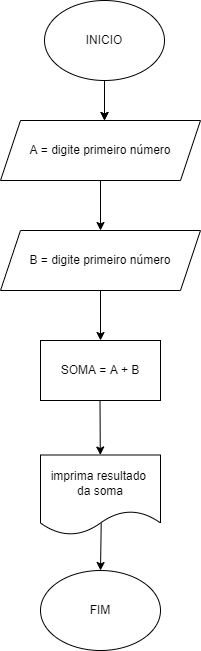

The diagram above was exported from draw.io. Its source (the exported page's mxGraphModel, read from the mxfile embedded in the PNG):
<mxGraphModel dx="1022" dy="460" grid="1" gridSize="10" guides="1" tooltips="1" connect="1" arrows="1" fold="1" page="1" pageScale="1" pageWidth="827" pageHeight="1169" math="0" shadow="0">
  <root>
    <mxCell id="0" />
    <mxCell id="1" parent="0" />
    <mxCell id="dx0S541zMWtDR5DZHpLY-1" value="INICIO" style="ellipse;whiteSpace=wrap;html=1;" parent="1" vertex="1">
      <mxGeometry x="354" y="50" width="120" height="80" as="geometry" />
    </mxCell>
    <mxCell id="dx0S541zMWtDR5DZHpLY-4" value="SOMA = A + B" style="rounded=0;whiteSpace=wrap;html=1;" parent="1" vertex="1">
      <mxGeometry x="350" y="390" width="120" height="60" as="geometry" />
    </mxCell>
    <mxCell id="dx0S541zMWtDR5DZHpLY-5" value="" style="endArrow=classic;html=1;rounded=0;exitX=0.5;exitY=1;exitDx=0;exitDy=0;" parent="1" source="dx0S541zMWtDR5DZHpLY-1" edge="1">
      <mxGeometry width="50" height="50" relative="1" as="geometry">
        <mxPoint x="380" y="260" as="sourcePoint" />
        <mxPoint x="414" y="170" as="targetPoint" />
      </mxGeometry>
    </mxCell>
    <mxCell id="dx0S541zMWtDR5DZHpLY-6" value="A = digite primeiro número" style="shape=parallelogram;perimeter=parallelogramPerimeter;whiteSpace=wrap;html=1;fixedSize=1;" parent="1" vertex="1">
      <mxGeometry x="310" y="170" width="200" height="60" as="geometry" />
    </mxCell>
    <mxCell id="dx0S541zMWtDR5DZHpLY-7" value="" style="endArrow=classic;html=1;rounded=0;exitX=0.5;exitY=1;exitDx=0;exitDy=0;" parent="1" source="dx0S541zMWtDR5DZHpLY-1" edge="1">
      <mxGeometry width="50" height="50" relative="1" as="geometry">
        <mxPoint x="414" y="130" as="sourcePoint" />
        <mxPoint x="414" y="170" as="targetPoint" />
        <Array as="points" />
      </mxGeometry>
    </mxCell>
    <mxCell id="dx0S541zMWtDR5DZHpLY-8" value="" style="endArrow=classic;html=1;rounded=0;exitX=0.5;exitY=1;exitDx=0;exitDy=0;" parent="1" source="dx0S541zMWtDR5DZHpLY-6" edge="1">
      <mxGeometry width="50" height="50" relative="1" as="geometry">
        <mxPoint x="424" y="140" as="sourcePoint" />
        <mxPoint x="410" y="280" as="targetPoint" />
        <Array as="points" />
      </mxGeometry>
    </mxCell>
    <mxCell id="dx0S541zMWtDR5DZHpLY-9" value="B = digite primeiro número" style="shape=parallelogram;perimeter=parallelogramPerimeter;whiteSpace=wrap;html=1;fixedSize=1;" parent="1" vertex="1">
      <mxGeometry x="310" y="280" width="200" height="60" as="geometry" />
    </mxCell>
    <mxCell id="dx0S541zMWtDR5DZHpLY-11" value="" style="endArrow=classic;html=1;rounded=0;exitX=0.5;exitY=1;exitDx=0;exitDy=0;" parent="1" source="dx0S541zMWtDR5DZHpLY-9" target="dx0S541zMWtDR5DZHpLY-4" edge="1">
      <mxGeometry width="50" height="50" relative="1" as="geometry">
        <mxPoint x="470" y="360" as="sourcePoint" />
        <mxPoint x="470" y="370" as="targetPoint" />
        <Array as="points" />
      </mxGeometry>
    </mxCell>
    <mxCell id="dx0S541zMWtDR5DZHpLY-12" value="imprima resultado &lt;br&gt;da soma" style="shape=document;whiteSpace=wrap;html=1;boundedLbl=1;" parent="1" vertex="1">
      <mxGeometry x="350" y="504.5" width="120" height="80" as="geometry" />
    </mxCell>
    <mxCell id="dx0S541zMWtDR5DZHpLY-13" value="" style="endArrow=classic;html=1;rounded=0;exitX=0.5;exitY=1;exitDx=0;exitDy=0;" parent="1" target="dx0S541zMWtDR5DZHpLY-12" edge="1">
      <mxGeometry width="50" height="50" relative="1" as="geometry">
        <mxPoint x="409.5" y="450" as="sourcePoint" />
        <mxPoint x="500" y="480" as="targetPoint" />
        <Array as="points" />
      </mxGeometry>
    </mxCell>
    <mxCell id="dx0S541zMWtDR5DZHpLY-15" value="" style="endArrow=classic;html=1;rounded=0;exitX=0.506;exitY=0.852;exitDx=0;exitDy=0;exitPerimeter=0;entryX=0.5;entryY=0;entryDx=0;entryDy=0;" parent="1" source="dx0S541zMWtDR5DZHpLY-12" target="dx0S541zMWtDR5DZHpLY-16" edge="1">
      <mxGeometry width="50" height="50" relative="1" as="geometry">
        <mxPoint x="409.5" y="600" as="sourcePoint" />
        <mxPoint x="410" y="610" as="targetPoint" />
        <Array as="points" />
      </mxGeometry>
    </mxCell>
    <mxCell id="dx0S541zMWtDR5DZHpLY-16" value="FIM" style="ellipse;whiteSpace=wrap;html=1;" parent="1" vertex="1">
      <mxGeometry x="350" y="620" width="120" height="80" as="geometry" />
    </mxCell>
  </root>
</mxGraphModel>